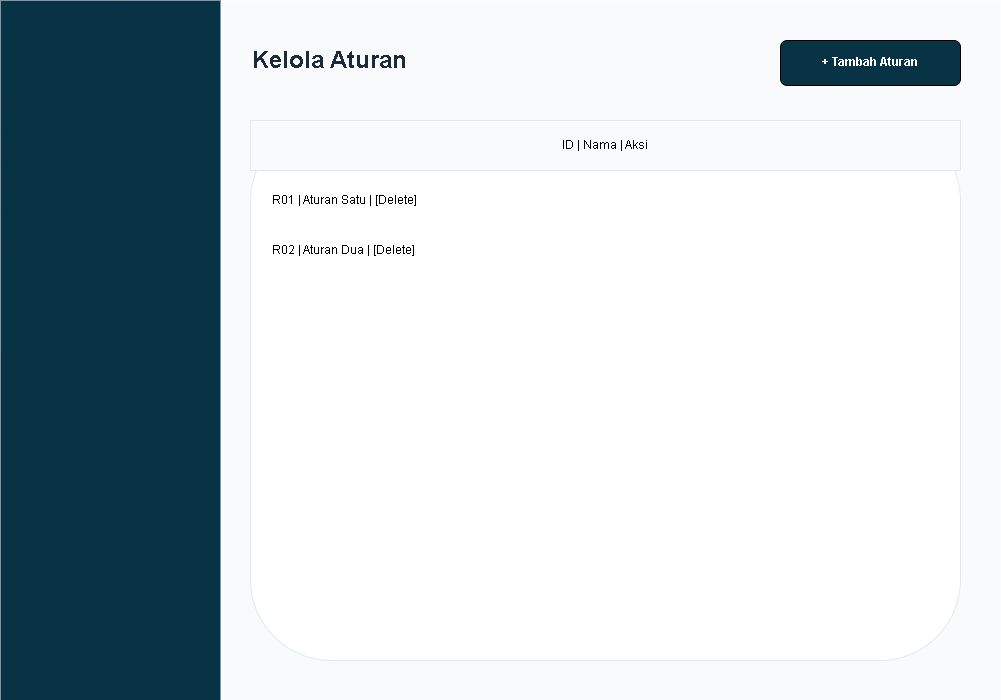

The diagram above was exported from draw.io. Its source (the exported page's mxGraphModel, read from the mxfile embedded in the PNG):
<mxGraphModel dx="729" dy="541" grid="1" gridSize="10" guides="1" tooltips="1" connect="1" arrows="1" fold="1" page="1" pageScale="1" pageWidth="827" pageHeight="1169" math="0" shadow="0">
  <root>
    <mxCell id="0" />
    <mxCell id="1" parent="0" />
    <mxCell id="bg" value="" style="rounded=0;whiteSpace=wrap;html=1;fillColor=#f8fafc;strokeColor=none;" parent="1" vertex="1">
      <mxGeometry width="1000" height="700" as="geometry" />
    </mxCell>
    <mxCell id="sidebar" value="" style="rounded=0;whiteSpace=wrap;html=1;fillColor=#083344;strokeColor=none;" parent="1" vertex="1">
      <mxGeometry width="220" height="700" as="geometry" />
    </mxCell>
    <mxCell id="title" value="&lt;b&gt;Kelola Aturan&lt;/b&gt;" style="text;html=1;strokeColor=none;fillColor=none;align=left;verticalAlign=middle;whiteSpace=wrap;rounded=0;fontSize=24;fontColor=#1e293b;" parent="1" vertex="1">
      <mxGeometry x="250" y="40" width="400" height="40" as="geometry" />
    </mxCell>
    <mxCell id="btn_add" value="+ Tambah Aturan" style="rounded=0;whiteSpace=wrap;html=1;fillColor=#083344;fontColor=#ffffff;rounded=1;fontStyle=1;" parent="1" vertex="1">
      <mxGeometry x="780" y="40" width="180" height="45" as="geometry" />
    </mxCell>
    <mxCell id="table" value="" style="rounded=0;whiteSpace=wrap;html=1;fillColor=#ffffff;rounded=1;strokeColor=#e2e8f0;" parent="1" vertex="1">
      <mxGeometry x="250" y="120" width="710" height="540" as="geometry" />
    </mxCell>
    <mxCell id="thead" value="ID | Nama | Aksi" style="rounded=0;whiteSpace=wrap;html=1;fillColor=#f8fafc;strokeColor=#e2e8f0;" parent="1" vertex="1">
      <mxGeometry x="250" y="120" width="710" height="50" as="geometry" />
    </mxCell>
    <mxCell id="row_180" value="R01 | Aturan Satu | [Delete]" style="text;html=1;strokeColor=none;fillColor=none;align=left;verticalAlign=middle;whiteSpace=wrap;rounded=0;" parent="1" vertex="1">
      <mxGeometry x="270" y="180" width="670" height="40" as="geometry" />
    </mxCell>
    <mxCell id="row_230" value="R02 | Aturan Dua | [Delete]" style="text;html=1;strokeColor=none;fillColor=none;align=left;verticalAlign=middle;whiteSpace=wrap;rounded=0;" parent="1" vertex="1">
      <mxGeometry x="270" y="230" width="670" height="40" as="geometry" />
    </mxCell>
  </root>
</mxGraphModel>